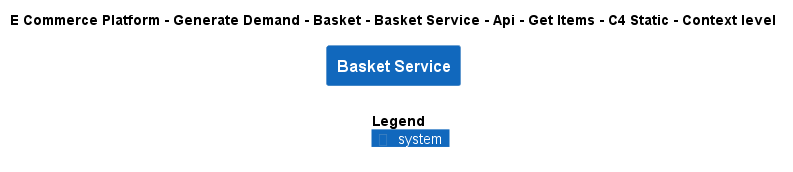

The diagram above was rendered by PlantUML. Its source (embedded in the PNG):
@startuml
!include ..\..\..\..\..\..\..\..\..\.c4s\C4_Context.puml

AddElementTag("c4interflow:lifecycle:new", $bgColor=green, $fontColor=#ffffff, $borderColor=green, $shadowing="False")
AddElementTag("c4interflow:lifecycle:changed", $bgColor=orange, $fontColor=#ffffff, $borderColor=orange, $shadowing="False")
AddElementTag("c4interflow:lifecycle:removed", $bgColor=red, $fontColor=#ffffff, $borderColor=red, $shadowing="False")

AddRelTag("c4interflow:lifecycle:new", $textColor=green, $lineColor=green)
AddRelTag("c4interflow:lifecycle:changed", $textColor=orange, $lineColor=orange)
AddRelTag("c4interflow:lifecycle:removed", $textColor=red, $lineColor=red)

SHOW_PERSON_PORTRAIT()
LAYOUT_TOP_DOWN()

skinparam linetype polyline

title E Commerce Platform - Generate Demand - Basket - Basket Service - Api - Get Items - C4 Static - Context level

System(ECommercePlatform.GenerateDemand.Basket.SoftwareSystems.BasketService, "Basket Service", "")



SHOW_LEGEND()
@enduml